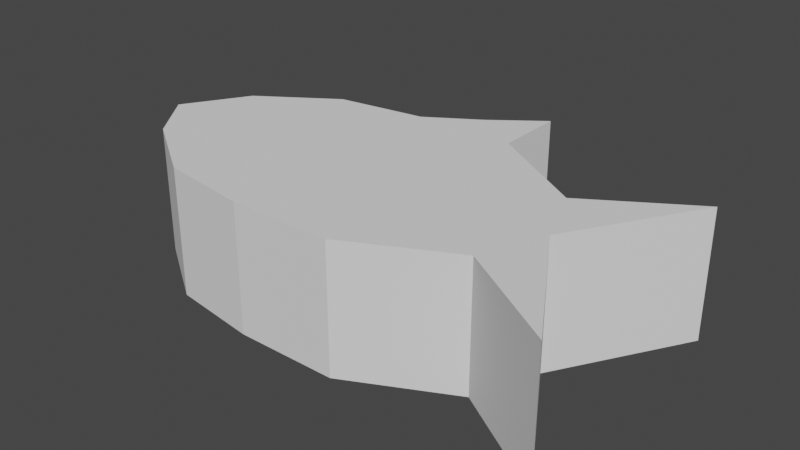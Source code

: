 # Source: Fish.blend  (saved by Blender 3.0.42; exported with 4.5.12 LTS)
import bpy
from mathutils import Matrix  # noqa: F401  (used for matrix-valued properties, if any)

bpy.ops.wm.read_factory_settings(use_empty=True)
scene = bpy.context.scene
scene.name = 'Scene'

# ---- collections
col_collection = bpy.data.collections.new('Collection'); scene.collection.children.link(col_collection)

# ---- world
world_world = bpy.data.worlds.new('World'); scene.world = world_world
world_world.use_nodes = True; world_world.node_tree.nodes.clear()
_N = world_world.node_tree.nodes; _L = world_world.node_tree.links
n0 = _N.new('ShaderNodeOutputWorld'); n0.name = 'World Output'; n0.location = (300, 300)
n1 = _N.new('ShaderNodeBackground'); n1.name = 'Background'; n1.location = (10, 300)
n1.inputs[0].default_value = (0.05088, 0.05088, 0.05088, 1.0)
_L.new(n1.outputs[0], n0.inputs[0])
n0.is_active_output = True
world_world.color = (0.05088, 0.05088, 0.05088)
world_world.use_sun_shadow = False
world_world.sun_shadow_jitter_overblur = 0.0

# ---- meshes
me_cube_001 = bpy.data.meshes.new('Cube.001')
me_cube_001.from_pydata([(-1.4, -0.6, -0.5), (-1.4, -0.6, 0.5), (-1.4, 0.7, -0.5), (-1.4, 0.7, 0.5), (2.0, -1.0, -0.5), (2.0, -1.0, 0.5), (2.0, 1.0, -0.5), (2.0, 1.0, 0.5), (1.2, 0.5, -0.5), (0.4, 1.0, -0.5), (-0.4, 1.0, -0.5), (-1.1, 0.9, -0.5), (-1.1, 0.9, 0.5), (-0.4, 1.0, 0.5), (0.4, 1.0, 0.5), (1.2, 0.5, 0.5), (-1.1, -0.8, -0.5), (-0.4, -0.9, -0.5), (0.4, -0.9, -0.5), (1.2, -0.5, -0.5), (1.2, -0.5, 0.5), (0.4, -0.9, 0.5), (-0.4, -0.9, 0.5), (-1.1, -0.8, 0.5), (-1.7, 0.5, -0.5), (-2.0, 0.0, -0.5), (-1.7, -0.4, -0.5), (-1.7, -0.4, 0.5), (-2.0, 0.0, 0.5), (-1.7, 0.5, 0.5), (1.7, -0.5, -0.5), (1.4, 0.0, -0.5), (1.7, 0.5, -0.5), (1.7, 0.5, 0.5), (1.4, 0.0, 0.5), (1.7, -0.5, 0.5), (1.2, 0.1, 0.5), (1.2, 0.0, 0.5), (1.2, -0.1, 0.5), (-1.2, 0.5, 0.5), (-1.2, 0.0, 0.5), (-1.2, -0.5, 0.5), (-1.2, 0.5, -0.5), (-1.2, 0.0, -0.5), (-1.2, -0.5, -0.5), (1.2, 0.1, -0.5), (1.2, 0.0, -0.5), (1.2, -0.1, -0.5), (0.4, 1.552, -0.5), (-2.98e-08, 1.252, -0.5), (-2.98e-08, 1.252, 0.5), (0.4, 1.552, 0.5), (1.2, -0.5, 0.5), (1.2, -0.5, -0.5)], [], [(24, 29, 3, 2), (8, 15, 7, 6), (6, 7, 33, 34, 31, 32), (16, 23, 1, 0), (47, 30, 4, 53), (41, 27, 1, 23), (35, 38, 52, 5), (35, 5, 4, 30, 31, 34), (26, 44, 16, 0), (4, 5, 52, 53), (19, 20, 21, 18), (18, 21, 22, 17), (17, 22, 23, 16), (2, 3, 12, 11), (11, 12, 13, 10), (10, 13, 50, 49), (9, 14, 15, 8), (21, 20, 38, 37, 36, 15, 14, 13, 12, 39, 40, 41, 23, 22), (2, 11, 42, 24), (24, 42, 43, 25), (25, 43, 44, 26), (7, 15, 36, 33), (33, 36, 37, 34), (34, 37, 38, 35), (12, 3, 29, 39), (39, 29, 28, 40), (40, 28, 27, 41), (8, 6, 32, 45), (45, 32, 31, 46), (46, 31, 30, 47), (0, 1, 27, 26), (26, 27, 28, 25), (25, 28, 29, 24), (49, 50, 51, 48), (14, 9, 48, 51), (13, 14, 51, 50), (9, 10, 49, 48), (17, 16, 44, 43, 42, 11, 10, 9, 8, 45, 46, 47, 19, 18)])
_uv = me_cube_001.uv_layers.new(name='UVMap')
_uv.uv.foreach_set('vector', [0.375, 0.1875, 0.625, 0.1875, 0.625, 0.25, 0.375, 0.25, 0.375, 0.45, 0.625, 0.45, 0.625, 0.5, 0.375, 0.5, 0.375, 0.5, 0.625, 0.5, 0.625, 0.5625, 0.625, 0.625, 0.375, 0.625, 0.375, 0.5625, 0.375, 0.95, 0.625, 0.95, 0.625, 1.0, 0.375, 1.0, 0.325, 0.6875, 0.375, 0.6875, 0.375, 0.75, 0.325, 0.75, 0.825, 0.6875, 0.875, 0.6875, 0.875, 0.75, 0.825, 0.75, 0.625, 0.6875, 0.675, 0.6875, 0.675, 0.75, 0.625, 0.75, 0.625, 0.6875, 0.625, 0.75, 0.375, 0.75, 0.375, 0.6875, 0.375, 0.625, 0.625, 0.625, 0.125, 0.6875, 0.175, 0.6875, 0.175, 0.75, 0.125, 0.75, 0.375, 0.75, 0.625, 0.75, 0.625, 0.8, 0.375, 0.8, 0.375, 0.8, 0.625, 0.8, 0.625, 0.85, 0.375, 0.85, 0.375, 0.85, 0.625, 0.85, 0.625, 0.9, 0.375, 0.9, 0.375, 0.9, 0.625, 0.9, 0.625, 0.95, 0.375, 0.95, 0.375, 0.25, 0.625, 0.25, 0.625, 0.3, 0.375, 0.3, 0.375, 0.3, 0.625, 0.3, 0.625, 0.35, 0.375, 0.35, 0.375, 0.35, 0.625, 0.35, 0.625, 0.35, 0.375, 0.35, 0.375, 0.4, 0.625, 0.4, 0.625, 0.45, 0.375, 0.45, 0.725, 0.75, 0.675, 0.75, 0.675, 0.6875, 0.675, 0.625, 0.675, 0.5625, 0.675, 0.5, 0.725, 0.5, 0.775, 0.5, 0.825, 0.5, 0.825, 0.5625, 0.825, 0.625, 0.825, 0.6875, 0.825, 0.75, 0.775, 0.75, 0.125, 0.5, 0.175, 0.5, 0.175, 0.5625, 0.125, 0.5625, 0.125, 0.5625, 0.175, 0.5625, 0.175, 0.625, 0.125, 0.625, 0.125, 0.625, 0.175, 0.625, 0.175, 0.6875, 0.125, 0.6875, 0.625, 0.5, 0.675, 0.5, 0.675, 0.5625, 0.625, 0.5625, 0.625, 0.5625, 0.675, 0.5625, 0.675, 0.625, 0.625, 0.625, 0.625, 0.625, 0.675, 0.625, 0.675, 0.6875, 0.625, 0.6875, 0.825, 0.5, 0.875, 0.5, 0.875, 0.5625, 0.825, 0.5625, 0.825, 0.5625, 0.875, 0.5625, 0.875, 0.625, 0.825, 0.625, 0.825, 0.625, 0.875, 0.625, 0.875, 0.6875, 0.825, 0.6875, 0.325, 0.5, 0.375, 0.5, 0.375, 0.5625, 0.325, 0.5625, 0.325, 0.5625, 0.375, 0.5625, 0.375, 0.625, 0.325, 0.625, 0.325, 0.625, 0.375, 0.625, 0.375, 0.6875, 0.325, 0.6875, 0.375, 0.0, 0.625, 0.0, 0.625, 0.0625, 0.375, 0.0625, 0.375, 0.0625, 0.625, 0.0625, 0.625, 0.125, 0.375, 0.125, 0.375, 0.125, 0.625, 0.125, 0.625, 0.1875, 0.375, 0.1875, 0.375, 0.35, 0.625, 0.35, 0.625, 0.4, 0.375, 0.4, 0.625, 0.4, 0.375, 0.4, 0.375, 0.4, 0.625, 0.4, 0.775, 0.5, 0.725, 0.5, 0.725, 0.5, 0.775, 0.5, 0.275, 0.5, 0.225, 0.5, 0.225, 0.5, 0.275, 0.5, 0.225, 0.75, 0.175, 0.75, 0.175, 0.6875, 0.175, 0.625, 0.175, 0.5625, 0.175, 0.5, 0.225, 0.5, 0.275, 0.5, 0.325, 0.5, 0.325, 0.5625, 0.325, 0.625, 0.325, 0.6875, 0.325, 0.75, 0.275, 0.75])
me_cube_001.use_remesh_fix_poles = True
me_cube_001.use_remesh_preserve_attributes = False
me_cube_001.update()

# ---- objects
ob_cube = bpy.data.objects.new('Cube', me_cube_001)

# ---- transforms, parenting, visibility, modifiers, constraints
ob_cube.location = (0.0, 0.0, 0.0)
_m = ob_cube.modifiers.new('Decimate', 'DECIMATE')
_m.delimit = {'SEAM'}

# ---- collection membership
col_collection.objects.link(ob_cube)

# ---- scene / render settings (as saved in the file)
scene.frame_start = 1; scene.frame_end = 250; scene.frame_set(1)
scene.render.engine = 'BLENDER_EEVEE_NEXT'
scene.cycles.sampling_pattern = 'TABULATED_SOBOL'
scene.cycles.use_light_tree = False
scene.view_settings.view_transform = 'Filmic'
bpy.context.view_layer.update()

# ---- added for rendering (the .blend has no active camera and no usable light): camera, sun
cam_auto = bpy.data.cameras.new('AutoCamera')
cam_auto.lens = 50.0
cam_auto.sensor_width = 36.0
cam_auto.clip_end = 1000.0
ob_auto_camera = bpy.data.objects.new('AutoCamera', cam_auto)
scene.collection.objects.link(ob_auto_camera)
ob_auto_camera.location = (4.48659, -5.10772, 3.58927)
ob_auto_camera.rotation_euler = (1.09748, -7.21219e-08, 0.694738)
scene.camera = ob_auto_camera
light_auto_sun = bpy.data.lights.new('AutoSun', 'SUN')
light_auto_sun.energy = 3.0
light_auto_sun.angle = 0.0523599
ob_auto_sun = bpy.data.objects.new('AutoSun', light_auto_sun)
scene.collection.objects.link(ob_auto_sun)
ob_auto_sun.rotation_euler = (0.872665, 0.174533, 0.523599)
bpy.context.view_layer.update()
